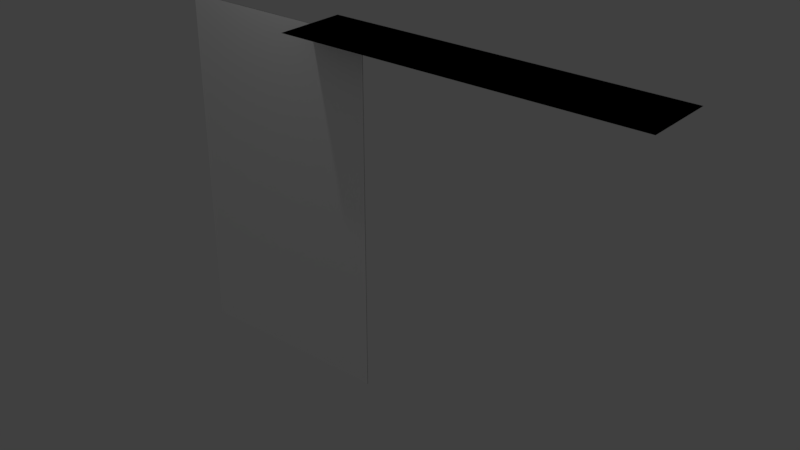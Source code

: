 # Source: Banner.blend  (saved by Blender 2.79.0; exported with 4.5.12 LTS)
import bpy
from mathutils import Matrix  # noqa: F401  (used for matrix-valued properties, if any)

bpy.ops.wm.read_factory_settings(use_empty=True)
scene = bpy.context.scene
scene.name = 'Scene'

# ---- collections
col_collection_1 = bpy.data.collections.new('Collection 1'); scene.collection.children.link(col_collection_1)
col_collection_2 = bpy.data.collections.new('Collection 2'); scene.collection.children.link(col_collection_2)
col_collection_3 = bpy.data.collections.new('Collection 3'); scene.collection.children.link(col_collection_3)
col_collection_4 = bpy.data.collections.new('Collection 4'); scene.collection.children.link(col_collection_4)
col_collection_5 = bpy.data.collections.new('Collection 5'); scene.collection.children.link(col_collection_5)
col_collection_6 = bpy.data.collections.new('Collection 6'); scene.collection.children.link(col_collection_6)
col_collection_7 = bpy.data.collections.new('Collection 7'); scene.collection.children.link(col_collection_7)
col_collection_8 = bpy.data.collections.new('Collection 8'); scene.collection.children.link(col_collection_8)
col_collection_9 = bpy.data.collections.new('Collection 9'); scene.collection.children.link(col_collection_9)
col_collection_10 = bpy.data.collections.new('Collection 10'); scene.collection.children.link(col_collection_10)
col_collection_11 = bpy.data.collections.new('Collection 11'); scene.collection.children.link(col_collection_11)
col_collection_12 = bpy.data.collections.new('Collection 12'); scene.collection.children.link(col_collection_12)
col_collection_13 = bpy.data.collections.new('Collection 13'); scene.collection.children.link(col_collection_13)
col_collection_14 = bpy.data.collections.new('Collection 14'); scene.collection.children.link(col_collection_14)
col_collection_15 = bpy.data.collections.new('Collection 15'); scene.collection.children.link(col_collection_15)
col_collection_16 = bpy.data.collections.new('Collection 16'); scene.collection.children.link(col_collection_16)
col_collection_17 = bpy.data.collections.new('Collection 17'); scene.collection.children.link(col_collection_17)
col_collection_18 = bpy.data.collections.new('Collection 18'); scene.collection.children.link(col_collection_18)
col_collection_19 = bpy.data.collections.new('Collection 19'); scene.collection.children.link(col_collection_19)
col_collection_20 = bpy.data.collections.new('Collection 20'); scene.collection.children.link(col_collection_20)

# ---- materials (node trees are filled in below, after node groups)
mat_lambert4sg = bpy.data.materials.new('lambert4SG')
mat_lambert4sg.alpha_threshold = 0.0
mat_lambert4sg.use_transparent_shadow = False
mat_lambert4sg.diffuse_color = (0.0, 0.0, 0.0, 1.0)
mat_lambert4sg.roughness = 0.5
mat_lambert3sg_001 = bpy.data.materials.new('lambert3SG.001')
mat_lambert3sg_001.alpha_threshold = 0.0
mat_lambert3sg_001.use_transparent_shadow = False
mat_lambert3sg_001.diffuse_color = (1.0, 1.0, 1.0, 1.0)
mat_lambert3sg_001.roughness = 0.5

# ---- material node trees

# ---- world
world_world = bpy.data.worlds.new('World'); scene.world = world_world
world_world.color = (0.05088, 0.05088, 0.05088)
world_world.use_sun_shadow = False
world_world.sun_shadow_jitter_overblur = 0.0
world_world.cycles.sampling_method = 'MANUAL'

# ---- lights
light_lamp = bpy.data.lights.new('Lamp', 'POINT')
light_lamp.transmission_factor = 0.0
light_lamp.cutoff_distance = 30.0
light_lamp.energy = 100.0
light_lamp.shadow_buffer_clip_start = 1.001
light_lamp.shadow_soft_size = 0.1
light_lamp.shadow_maximum_resolution = 0.006
light_lamp.use_absolute_resolution = True

# ---- meshes
me_pplane1 = bpy.data.meshes.new('pPlane1')
me_pplane1.from_pydata([(0.0, 0.0, 0.9982), (1.0, 0.0, 0.9982), (1.0, 0.0, 0.4991), (0.0, 0.0, 0.4991), (2.0, 0.0, 0.9982), (2.0, 0.0, 0.4991), (3.0, 0.0, 0.9982), (3.0, 0.0, 0.4991), (4.0, 0.0, 0.9982), (4.0, 0.0, 0.4991), (5.0, 0.0, 0.9982), (5.0, 0.0, 0.4991), (6.0, 0.0, 0.9982), (6.0, 0.0, 0.4991), (7.0, 0.0, 0.9982), (7.0, 0.0, 0.4991), (8.0, 0.0, 0.9982), (8.0, 0.0, 0.4991), (9.0, 0.0, 0.9982), (9.0, 0.0, 0.4991), (10.0, 0.0, 0.9982), (10.0, 0.0, 0.4991), (1.0, 0.0, 0.0), (0.0, 0.0, 0.0), (2.0, 0.0, 0.0), (3.0, 0.0, 0.0), (4.0, 0.0, 0.0), (5.0, 0.0, 0.0), (6.0, 0.0, 0.0), (7.0, 0.0, 0.0), (8.0, 0.0, 0.0), (9.0, 0.0, 0.0), (10.0, 0.0, 0.0), (1.0, 0.0, -0.4991), (0.0, 0.0, -0.4991), (2.0, 0.0, -0.4991), (3.0, 0.0, -0.4991), (4.0, 0.0, -0.4991), (5.0, 0.0, -0.4991), (6.0, 0.0, -0.4991), (7.0, 0.0, -0.4991), (8.0, 0.0, -0.4991), (9.0, 0.0, -0.4991), (10.0, 0.0, -0.4991), (1.0, 0.0, -0.9982), (0.0, 0.0, -0.9982), (2.0, 0.0, -0.9982), (3.0, 0.0, -0.9982), (4.0, 0.0, -0.9982), (5.0, 0.0, -0.9982), (6.0, 0.0, -0.9982), (7.0, 0.0, -0.9982), (8.0, 0.0, -0.9982), (9.0, 0.0, -0.9982), (10.0, 0.0, -0.9982)], [], [(0, 1, 2, 3), (1, 4, 5, 2), (4, 6, 7, 5), (6, 8, 9, 7), (8, 10, 11, 9), (10, 12, 13, 11), (12, 14, 15, 13), (14, 16, 17, 15), (16, 18, 19, 17), (18, 20, 21, 19), (3, 2, 22, 23), (2, 5, 24, 22), (5, 7, 25, 24), (7, 9, 26, 25), (9, 11, 27, 26), (11, 13, 28, 27), (13, 15, 29, 28), (15, 17, 30, 29), (17, 19, 31, 30), (19, 21, 32, 31), (23, 22, 33, 34), (22, 24, 35, 33), (24, 25, 36, 35), (25, 26, 37, 36), (26, 27, 38, 37), (27, 28, 39, 38), (28, 29, 40, 39), (29, 30, 41, 40), (30, 31, 42, 41), (31, 32, 43, 42), (34, 33, 44, 45), (33, 35, 46, 44), (35, 36, 47, 46), (36, 37, 48, 47), (37, 38, 49, 48), (38, 39, 50, 49), (39, 40, 51, 50), (40, 41, 52, 51), (41, 42, 53, 52), (42, 43, 54, 53)])
me_pplane1.polygons.foreach_set('use_smooth', [True] * 40)
_k = set([(0, 1), (0, 3), (1, 4), (3, 23), (4, 6), (6, 8), (8, 10), (10, 12), (12, 14), (14, 16), (16, 18), (18, 20), (20, 21), (21, 32), (23, 34), (32, 43), (34, 45), (43, 54), (44, 45), (44, 46), (46, 47), (47, 48), (48, 49), (49, 50), (50, 51), (51, 52), (52, 53), (53, 54)])
me_pplane1.attributes.new('sharp_edge', 'BOOLEAN', 'EDGE').data.foreach_set('value', [ (min(e.vertices), max(e.vertices)) in _k for e in me_pplane1.edges])
_uv = me_pplane1.uv_layers.new(name='UVMap')
_uv.uv.foreach_set('vector', [0.503, 0.1306, 0.5507, 0.1306, 0.5507, 0.3153, 0.503, 0.3153, 0.5507, 0.1306, 0.5984, 0.1306, 0.5984, 0.3153, 0.5507, 0.3153, 0.5984, 0.1306, 0.6461, 0.1306, 0.6461, 0.3153, 0.5984, 0.3153, 0.6461, 0.1306, 0.6938, 0.1306, 0.6938, 0.3153, 0.6461, 0.3153, 0.6938, 0.1306, 0.7415, 0.1306, 0.7415, 0.3153, 0.6938, 0.3153, 0.7415, 0.1306, 0.7892, 0.1306, 0.7892, 0.3153, 0.7415, 0.3153, 0.7892, 0.1306, 0.837, 0.1306, 0.837, 0.3153, 0.7892, 0.3153, 0.837, 0.1306, 0.8847, 0.1306, 0.8847, 0.3153, 0.837, 0.3153, 0.8847, 0.1306, 0.9324, 0.1306, 0.9324, 0.3153, 0.8847, 0.3153, 0.9324, 0.1306, 0.9801, 0.1306, 0.9801, 0.3153, 0.9324, 0.3153, 0.503, 0.3153, 0.5507, 0.3153, 0.5507, 0.5, 0.503, 0.5, 0.5507, 0.3153, 0.5984, 0.3153, 0.5984, 0.5, 0.5507, 0.5, 0.5984, 0.3153, 0.6461, 0.3153, 0.6461, 0.5, 0.5984, 0.5, 0.6461, 0.3153, 0.6938, 0.3153, 0.6938, 0.5, 0.6461, 0.5, 0.6938, 0.3153, 0.7415, 0.3153, 0.7415, 0.5, 0.6938, 0.5, 0.7415, 0.3153, 0.7892, 0.3153, 0.7892, 0.5, 0.7415, 0.5, 0.7892, 0.3153, 0.837, 0.3153, 0.837, 0.5, 0.7892, 0.5, 0.837, 0.3153, 0.8847, 0.3153, 0.8847, 0.5, 0.837, 0.5, 0.8847, 0.3153, 0.9324, 0.3153, 0.9324, 0.5, 0.8847, 0.5, 0.9324, 0.3153, 0.9801, 0.3153, 0.9801, 0.5, 0.9324, 0.5, 0.503, 0.5, 0.5507, 0.5, 0.5507, 0.6847, 0.503, 0.6847, 0.5507, 0.5, 0.5984, 0.5, 0.5984, 0.6847, 0.5507, 0.6847, 0.5984, 0.5, 0.6461, 0.5, 0.6461, 0.6847, 0.5984, 0.6847, 0.6461, 0.5, 0.6938, 0.5, 0.6938, 0.6847, 0.6461, 0.6847, 0.6938, 0.5, 0.7415, 0.5, 0.7415, 0.6847, 0.6938, 0.6847, 0.7415, 0.5, 0.7892, 0.5, 0.7892, 0.6847, 0.7415, 0.6847, 0.7892, 0.5, 0.837, 0.5, 0.837, 0.6847, 0.7892, 0.6847, 0.837, 0.5, 0.8847, 0.5, 0.8847, 0.6847, 0.837, 0.6847, 0.8847, 0.5, 0.9324, 0.5, 0.9324, 0.6847, 0.8847, 0.6847, 0.9324, 0.5, 0.9801, 0.5, 0.9801, 0.6847, 0.9324, 0.6847, 0.503, 0.6847, 0.5507, 0.6847, 0.5507, 0.8694, 0.503, 0.8694, 0.5507, 0.6847, 0.5984, 0.6847, 0.5984, 0.8694, 0.5507, 0.8694, 0.5984, 0.6847, 0.6461, 0.6847, 0.6461, 0.8694, 0.5984, 0.8694, 0.6461, 0.6847, 0.6938, 0.6847, 0.6938, 0.8694, 0.6461, 0.8694, 0.6938, 0.6847, 0.7415, 0.6847, 0.7415, 0.8694, 0.6938, 0.8694, 0.7415, 0.6847, 0.7892, 0.6847, 0.7892, 0.8694, 0.7415, 0.8694, 0.7892, 0.6847, 0.837, 0.6847, 0.837, 0.8694, 0.7892, 0.8694, 0.837, 0.6847, 0.8847, 0.6847, 0.8847, 0.8694, 0.837, 0.8694, 0.8847, 0.6847, 0.9324, 0.6847, 0.9324, 0.8694, 0.8847, 0.8694, 0.9324, 0.6847, 0.9801, 0.6847, 0.9801, 0.8694, 0.9324, 0.8694])
me_pplane1.materials.append(mat_lambert4sg)
me_pplane1.use_remesh_preserve_volume = False
me_pplane1.use_remesh_preserve_attributes = False
me_pplane1.use_mirror_vertex_groups = False
me_pplane1.update()
me_pplane1.normals_split_custom_set([tuple(v) for v in zip(*[iter([0.0, 1.0, 0.0, 0.0, 1.0, 0.0, 0.0, 1.0, 0.0, 0.0, 1.0, 0.0, 0.0, 1.0, 0.0, 0.0, 1.0, 0.0, 0.0, 1.0, 0.0, 0.0, 1.0, 0.0, 0.0, 1.0, 0.0, 0.0, 1.0, 0.0, 0.0, 1.0, 0.0, 0.0, 1.0, 0.0, 0.0, 1.0, 0.0, 0.0, 1.0, 0.0, 0.0, 1.0, 0.0, 0.0, 1.0, 0.0, 0.0, 1.0, 0.0, 0.0, 1.0, 0.0, 0.0, 1.0, 0.0, 0.0, 1.0, 0.0, 0.0, 1.0, 0.0, 0.0, 1.0, 0.0, 0.0, 1.0, 0.0, 0.0, 1.0, 0.0, 0.0, 1.0, 0.0, 0.0, 1.0, 0.0, 0.0, 1.0, 0.0, 0.0, 1.0, 0.0, 0.0, 1.0, 0.0, 0.0, 1.0, 0.0, 0.0, 1.0, 0.0, 0.0, 1.0, 0.0, 0.0, 1.0, 0.0, 0.0, 1.0, 0.0, 0.0, 1.0, 0.0, 0.0, 1.0, 0.0, 0.0, 1.0, 0.0, 0.0, 1.0, 0.0, 0.0, 1.0, 0.0, 0.0, 1.0, 0.0, 0.0, 1.0, 0.0, 0.0, 1.0, 0.0, 0.0, 1.0, 0.0, 0.0, 1.0, 0.0, 0.0, 1.0, 0.0, 0.0, 1.0, 0.0, 0.0, 1.0, 0.0, 0.0, 1.0, 0.0, 0.0, 1.0, 0.0, 0.0, 1.0, 0.0, 0.0, 1.0, 0.0, 0.0, 1.0, 0.0, 0.0, 1.0, 0.0, 0.0, 1.0, 0.0, 0.0, 1.0, 0.0, 0.0, 1.0, 0.0, 0.0, 1.0, 0.0, 0.0, 1.0, 0.0, 0.0, 1.0, 0.0, 0.0, 1.0, 0.0, 0.0, 1.0, 0.0, 0.0, 1.0, 0.0, 0.0, 1.0, 0.0, 0.0, 1.0, 0.0, 0.0, 1.0, 0.0, 0.0, 1.0, 0.0, 0.0, 1.0, 0.0, 0.0, 1.0, 0.0, 0.0, 1.0, 0.0, 0.0, 1.0, 0.0, 0.0, 1.0, 0.0, 0.0, 1.0, 0.0, 0.0, 1.0, 0.0, 0.0, 1.0, 0.0, 0.0, 1.0, 0.0, 0.0, 1.0, 0.0, 0.0, 1.0, 0.0, 0.0, 1.0, 0.0, 0.0, 1.0, 0.0, 0.0, 1.0, 0.0, 0.0, 1.0, 0.0, 0.0, 1.0, 0.0, 0.0, 1.0, 0.0, 0.0, 1.0, 0.0, 0.0, 1.0, 0.0, 0.0, 1.0, 0.0, 0.0, 1.0, 0.0, 0.0, 1.0, 0.0, 0.0, 1.0, 0.0, 0.0, 1.0, 0.0, 0.0, 1.0, 0.0, 0.0, 1.0, 0.0, 0.0, 1.0, 0.0, 0.0, 1.0, 0.0, 0.0, 1.0, 0.0, 0.0, 1.0, 0.0, 0.0, 1.0, 0.0, 0.0, 1.0, 0.0, 0.0, 1.0, 0.0, 0.0, 1.0, 0.0, 0.0, 1.0, 0.0, 0.0, 1.0, 0.0, 0.0, 1.0, 0.0, 0.0, 1.0, 0.0, 0.0, 1.0, 0.0, 0.0, 1.0, 0.0, 0.0, 1.0, 0.0, 0.0, 1.0, 0.0, 0.0, 1.0, 0.0, 0.0, 1.0, 0.0, 0.0, 1.0, 0.0, 0.0, 1.0, 0.0, 0.0, 1.0, 0.0, 0.0, 1.0, 0.0, 0.0, 1.0, 0.0, 0.0, 1.0, 0.0, 0.0, 1.0, 0.0, 0.0, 1.0, 0.0, 0.0, 1.0, 0.0, 0.0, 1.0, 0.0, 0.0, 1.0, 0.0, 0.0, 1.0, 0.0, 0.0, 1.0, 0.0, 0.0, 1.0, 0.0, 0.0, 1.0, 0.0, 0.0, 1.0, 0.0, 0.0, 1.0, 0.0, 0.0, 1.0, 0.0, 0.0, 1.0, 0.0, 0.0, 1.0, 0.0, 0.0, 1.0, 0.0, 0.0, 1.0, 0.0, 0.0, 1.0, 0.0, 0.0, 1.0, 0.0, 0.0, 1.0, 0.0, 0.0, 1.0, 0.0, 0.0, 1.0, 0.0, 0.0, 1.0, 0.0, 0.0, 1.0, 0.0, 0.0, 1.0, 0.0, 0.0, 1.0, 0.0, 0.0, 1.0, 0.0, 0.0, 1.0, 0.0, 0.0, 1.0, 0.0, 0.0, 1.0, 0.0, 0.0, 1.0, 0.0, 0.0, 1.0, 0.0, 0.0, 1.0, 0.0, 0.0, 1.0, 0.0, 0.0, 1.0, 0.0, 0.0, 1.0, 0.0, 0.0, 1.0, 0.0, 0.0, 1.0, 0.0, 0.0, 1.0, 0.0, 0.0, 1.0, 0.0, 0.0, 1.0, 0.0, 0.0, 1.0, 0.0, 0.0, 1.0, 0.0, 0.0, 1.0, 0.0, 0.0, 1.0, 0.0])] * 3)])
me_bannerback_001 = bpy.data.meshes.new('BannerBack.001')
me_bannerback_001.from_pydata([(-3.0, 0.0, -0.01), (-3.0, -1.0, -0.01), (-2.0, -1.0, -0.01), (-2.0, 1e-06, -0.01), (-3.0, -2.0, -0.009999), (-2.0, -2.0, -0.009999), (-3.0, -3.0, -0.009999), (-2.0, -3.0, -0.009999), (-3.0, -4.0, -0.01), (-2.0, -4.0, -0.01), (-3.0, -5.0, -0.009999), (-2.0, -5.0, -0.01), (-3.0, -6.0, -0.009999), (-2.0, -6.0, -0.01), (-3.0, -7.0, -0.01), (-2.0, -7.0, -0.009999), (-3.0, -8.0, -0.009999), (-2.0, -8.0, -0.01), (-3.0, -9.0, -0.01), (-2.0, -9.0, -0.01), (-3.0, -10.0, -0.01), (-2.0, -10.0, -0.01), (-1.0, -1.0, -0.01), (-1.0, -1e-06, -0.01), (-1.0, -2.0, -0.009999), (-1.0, -3.0, -0.009999), (-1.0, -4.0, -0.01), (-1.0, -5.0, -0.01), (-1.0, -6.0, -0.01), (-1.0, -7.0, -0.009999), (-1.0, -8.0, -0.009999), (-1.0, -9.0, -0.01), (-1.0, -10.0, -0.01), (0.0, -1.0, -0.01), (0.0, 0.0, -0.01), (0.0, -2.0, -0.009999), (0.0, -3.0, -0.009999), (0.0, -4.0, -0.01), (0.0, -5.0, -0.01), (0.0, -6.0, -0.01), (0.0, -7.0, -0.009999), (0.0, -8.0, -0.009999), (0.0, -9.0, -0.01), (0.0, -10.0, -0.01), (1.0, -1.0, -0.01), (1.0, 0.0, -0.01), (1.0, -2.0, -0.009999), (1.0, -3.0, -0.009999), (1.0, -4.0, -0.01), (1.0, -5.0, -0.01), (1.0, -6.0, -0.01), (1.0, -7.0, -0.009999), (1.0, -8.0, -0.009999), (1.0, -9.0, -0.01), (1.0, -10.0, -0.01), (2.0, -1.0, -0.01), (2.0, 1e-06, -0.01), (2.0, -2.0, -0.009999), (2.0, -3.0, -0.009999), (2.0, -4.0, -0.01), (2.0, -5.0, -0.01), (2.0, -6.0, -0.01), (2.0, -7.0, -0.009999), (2.0, -8.0, -0.01), (2.0, -9.0, -0.01), (2.0, -10.0, -0.01), (3.0, -1.0, -0.01), (3.0, -1e-06, -0.01), (3.0, -2.0, -0.009999), (3.0, -3.0, -0.009999), (3.0, -4.0, -0.01), (3.0, -5.0, -0.01), (3.0, -6.0, -0.01), (3.0, -7.0, -0.009999), (3.0, -8.0, -0.01), (3.0, -9.0, -0.01), (3.0, -10.0, -0.01)], [], [(0, 3, 2, 1), (1, 2, 5, 4), (4, 5, 7, 6), (6, 7, 9, 8), (8, 9, 11, 10), (10, 11, 13, 12), (12, 13, 15, 14), (14, 15, 17, 16), (16, 17, 19, 18), (18, 19, 21, 20), (3, 23, 22, 2), (2, 22, 24, 5), (5, 24, 25, 7), (7, 25, 26, 9), (9, 26, 27, 11), (11, 27, 28, 13), (13, 28, 29, 15), (15, 29, 30, 17), (17, 30, 31, 19), (19, 31, 32, 21), (23, 34, 33, 22), (22, 33, 35, 24), (24, 35, 36, 25), (25, 36, 37, 26), (26, 37, 38, 27), (27, 38, 39, 28), (28, 39, 40, 29), (29, 40, 41, 30), (30, 41, 42, 31), (31, 42, 43, 32), (34, 45, 44, 33), (33, 44, 46, 35), (35, 46, 47, 36), (36, 47, 48, 37), (37, 48, 49, 38), (38, 49, 50, 39), (39, 50, 51, 40), (40, 51, 52, 41), (41, 52, 53, 42), (42, 53, 54, 43), (45, 56, 55, 44), (44, 55, 57, 46), (46, 57, 58, 47), (47, 58, 59, 48), (48, 59, 60, 49), (49, 60, 61, 50), (50, 61, 62, 51), (51, 62, 63, 52), (52, 63, 64, 53), (53, 64, 65, 54), (56, 67, 66, 55), (55, 66, 68, 57), (57, 68, 69, 58), (58, 69, 70, 59), (59, 70, 71, 60), (60, 71, 72, 61), (61, 72, 73, 62), (62, 73, 74, 63), (63, 74, 75, 64), (64, 75, 76, 65)])
me_bannerback_001.polygons.foreach_set('use_smooth', [True] * 60)
_k = set([(0, 1), (0, 3), (1, 4), (3, 23), (4, 6), (6, 8), (8, 10), (10, 12), (12, 14), (14, 16), (16, 18), (18, 20), (20, 21), (21, 32), (23, 34), (32, 43), (34, 45), (43, 54), (45, 56), (54, 65), (56, 67), (65, 76), (66, 67), (66, 68), (68, 69), (69, 70), (70, 71), (71, 72), (72, 73), (73, 74), (74, 75), (75, 76)])
me_bannerback_001.attributes.new('sharp_edge', 'BOOLEAN', 'EDGE').data.foreach_set('value', [ (min(e.vertices), max(e.vertices)) in _k for e in me_bannerback_001.edges])
_uv = me_bannerback_001.uv_layers.new(name='UVMap')
_uv.uv.foreach_set('vector', [0.2, 1.0, 0.3, 1.0, 0.3, 0.9, 0.2, 0.9, 0.2, 0.9, 0.3, 0.9, 0.3, 0.8, 0.2, 0.8, 0.2, 0.8, 0.3, 0.8, 0.3, 0.7, 0.2, 0.7, 0.2, 0.7, 0.3, 0.7, 0.3, 0.6, 0.2, 0.6, 0.2, 0.6, 0.3, 0.6, 0.3, 0.5, 0.2, 0.5, 0.2, 0.5, 0.3, 0.5, 0.3, 0.4, 0.2, 0.4, 0.2, 0.4, 0.3, 0.4, 0.3, 0.3, 0.2, 0.3, 0.2, 0.3, 0.3, 0.3, 0.3, 0.2, 0.2, 0.2, 0.2, 0.2, 0.3, 0.2, 0.3, 0.1, 0.2, 0.1, 0.2, 0.1, 0.3, 0.1, 0.3, 0.0, 0.2, 0.0, 0.3, 1.0, 0.4, 1.0, 0.4, 0.9, 0.3, 0.9, 0.3, 0.9, 0.4, 0.9, 0.4, 0.8, 0.3, 0.8, 0.3, 0.8, 0.4, 0.8, 0.4, 0.7, 0.3, 0.7, 0.3, 0.7, 0.4, 0.7, 0.4, 0.6, 0.3, 0.6, 0.3, 0.6, 0.4, 0.6, 0.4, 0.5, 0.3, 0.5, 0.3, 0.5, 0.4, 0.5, 0.4, 0.4, 0.3, 0.4, 0.3, 0.4, 0.4, 0.4, 0.4, 0.3, 0.3, 0.3, 0.3, 0.3, 0.4, 0.3, 0.4, 0.2, 0.3, 0.2, 0.3, 0.2, 0.4, 0.2, 0.4, 0.1, 0.3, 0.1, 0.3, 0.1, 0.4, 0.1, 0.4, 0.0, 0.3, 0.0, 0.4, 1.0, 0.5, 1.0, 0.5, 0.9, 0.4, 0.9, 0.4, 0.9, 0.5, 0.9, 0.5, 0.8, 0.4, 0.8, 0.4, 0.8, 0.5, 0.8, 0.5, 0.7, 0.4, 0.7, 0.4, 0.7, 0.5, 0.7, 0.5, 0.6, 0.4, 0.6, 0.4, 0.6, 0.5, 0.6, 0.5, 0.5, 0.4, 0.5, 0.4, 0.5, 0.5, 0.5, 0.5, 0.4, 0.4, 0.4, 0.4, 0.4, 0.5, 0.4, 0.5, 0.3, 0.4, 0.3, 0.4, 0.3, 0.5, 0.3, 0.5, 0.2, 0.4, 0.2, 0.4, 0.2, 0.5, 0.2, 0.5, 0.1, 0.4, 0.1, 0.4, 0.1, 0.5, 0.1, 0.5, 0.0, 0.4, 0.0, 0.5, 1.0, 0.6, 1.0, 0.6, 0.9, 0.5, 0.9, 0.5, 0.9, 0.6, 0.9, 0.6, 0.8, 0.5, 0.8, 0.5, 0.8, 0.6, 0.8, 0.6, 0.7, 0.5, 0.7, 0.5, 0.7, 0.6, 0.7, 0.6, 0.6, 0.5, 0.6, 0.5, 0.6, 0.6, 0.6, 0.6, 0.5, 0.5, 0.5, 0.5, 0.5, 0.6, 0.5, 0.6, 0.4, 0.5, 0.4, 0.5, 0.4, 0.6, 0.4, 0.6, 0.3, 0.5, 0.3, 0.5, 0.3, 0.6, 0.3, 0.6, 0.2, 0.5, 0.2, 0.5, 0.2, 0.6, 0.2, 0.6, 0.1, 0.5, 0.1, 0.5, 0.1, 0.6, 0.1, 0.6, 0.0, 0.5, 0.0, 0.6, 1.0, 0.7, 1.0, 0.7, 0.9, 0.6, 0.9, 0.6, 0.9, 0.7, 0.9, 0.7, 0.8, 0.6, 0.8, 0.6, 0.8, 0.7, 0.8, 0.7, 0.7, 0.6, 0.7, 0.6, 0.7, 0.7, 0.7, 0.7, 0.6, 0.6, 0.6, 0.6, 0.6, 0.7, 0.6, 0.7, 0.5, 0.6, 0.5, 0.6, 0.5, 0.7, 0.5, 0.7, 0.4, 0.6, 0.4, 0.6, 0.4, 0.7, 0.4, 0.7, 0.3, 0.6, 0.3, 0.6, 0.3, 0.7, 0.3, 0.7, 0.2, 0.6, 0.2, 0.6, 0.2, 0.7, 0.2, 0.7, 0.1, 0.6, 0.1, 0.6, 0.1, 0.7, 0.1, 0.7, 0.0, 0.6, 0.0, 0.7, 1.0, 0.8, 1.0, 0.8, 0.9, 0.7, 0.9, 0.7, 0.9, 0.8, 0.9, 0.8, 0.8, 0.7, 0.8, 0.7, 0.8, 0.8, 0.8, 0.8, 0.7, 0.7, 0.7, 0.7, 0.7, 0.8, 0.7, 0.8, 0.6, 0.7, 0.6, 0.7, 0.6, 0.8, 0.6, 0.8, 0.5, 0.7, 0.5, 0.7, 0.5, 0.8, 0.5, 0.8, 0.4, 0.7, 0.4, 0.7, 0.4, 0.8, 0.4, 0.8, 0.3, 0.7, 0.3, 0.7, 0.3, 0.8, 0.3, 0.8, 0.2, 0.7, 0.2, 0.7, 0.2, 0.8, 0.2, 0.8, 0.1, 0.7, 0.1, 0.7, 0.1, 0.8, 0.1, 0.8, 0.0, 0.7, 0.0])
me_bannerback_001.materials.append(mat_lambert3sg_001)
me_bannerback_001.use_remesh_preserve_volume = False
me_bannerback_001.use_remesh_preserve_attributes = False
me_bannerback_001.use_mirror_vertex_groups = False
me_bannerback_001.update()
me_bannerback_001.normals_split_custom_set([tuple(v) for v in zip(*[iter([1.331e-09, 4.777e-05, 1.0, 4.777e-05, -9.554e-11, 1.0, -4.777e-05, 5.001e-07, 1.0, -4.626e-08, -4.727e-05, 1.0, -4.626e-08, -4.727e-05, 1.0, -4.777e-05, 5.001e-07, 1.0, -4.825e-05, 5.001e-07, 1.0, -9.624e-11, -4.775e-05, 1.0, -9.624e-11, -4.775e-05, 1.0, -4.825e-05, 5.001e-07, 1.0, 0.0003266, -7.837e-05, 1.0, -7.787e-05, 0.0003261, 1.0, -7.787e-05, 0.0003261, 1.0, 0.0003266, -7.837e-05, 1.0, 4.545e-05, -1.548e-05, 1.0, 3.386e-05, 3.336e-05, 1.0, 3.386e-05, 3.336e-05, 1.0, 4.545e-05, -1.548e-05, 1.0, -1.473e-05, -4.52e-05, 1.0, 4.652e-05, -1.501e-05, 1.0, 4.652e-05, -1.501e-05, 1.0, -1.473e-05, -4.52e-05, 1.0, -3.336e-05, -3.336e-05, 1.0, 4.875e-05, -2.314e-09, 1.0, 4.875e-05, -2.314e-09, 1.0, -3.336e-05, -3.336e-05, 1.0, -3.438e-05, 3.444e-05, 1.0, -4.729e-05, -2.269e-09, 1.0, -4.729e-05, -2.269e-09, 1.0, -3.438e-05, 3.444e-05, 1.0, 4.673e-05, -9.948e-06, 1.0, 3.454e-05, 3.403e-05, 1.0, 3.454e-05, 3.403e-05, 1.0, 4.673e-05, -9.948e-06, 1.0, 2.207e-05, -4.341e-05, 1.0, 3.389e-05, 3.333e-05, 1.0, 3.389e-05, 3.333e-05, 1.0, 2.207e-05, -4.341e-05, 1.0, -3.329e-05, -3.327e-05, 1.0, 4.777e-05, -9.32e-11, 1.0, 4.777e-05, -9.554e-11, 1.0, -1.576e-08, -0.0003355, 1.0, -4.777e-05, 5.001e-07, 1.0, -4.777e-05, 5.001e-07, 1.0, -4.777e-05, 5.001e-07, 1.0, -4.777e-05, 5.001e-07, 1.0, -4.825e-05, 5.001e-07, 1.0, -4.825e-05, 5.001e-07, 1.0, -4.825e-05, 5.001e-07, 1.0, -4.825e-05, 5.001e-07, 1.0, 4.825e-05, -5.047e-07, 1.0, 0.0003266, -7.837e-05, 1.0, 0.0003266, -7.837e-05, 1.0, 4.825e-05, -5.047e-07, 1.0, 4.777e-05, -5.047e-07, 1.0, 4.545e-05, -1.548e-05, 1.0, 4.545e-05, -1.548e-05, 1.0, 4.777e-05, -5.047e-07, 1.0, 2.291e-09, 4.777e-05, 1.0, -1.473e-05, -4.52e-05, 1.0, -1.473e-05, -4.52e-05, 1.0, 2.291e-09, 4.777e-05, 1.0, -4.777e-05, 5.001e-07, 1.0, -3.336e-05, -3.336e-05, 1.0, -3.336e-05, -3.336e-05, 1.0, -4.777e-05, 5.001e-07, 1.0, -4.59e-05, 1.563e-05, 1.0, -3.438e-05, 3.444e-05, 1.0, -3.438e-05, 3.444e-05, 1.0, -4.59e-05, 1.563e-05, 1.0, 3.42e-05, 3.312e-05, 1.0, 4.673e-05, -9.948e-06, 1.0, 4.673e-05, -9.948e-06, 1.0, 3.42e-05, 3.312e-05, 1.0, 4.432e-05, -1.51e-05, 1.0, 2.207e-05, -4.341e-05, 1.0, 2.207e-05, -4.341e-05, 1.0, 4.432e-05, -1.51e-05, 1.0, -3.385e-05, 3.538e-05, 1.0, -3.329e-05, -3.327e-05, 1.0, -1.576e-08, -0.0003355, 1.0, -2.291e-09, -4.777e-05, 1.0, -4.777e-05, 5.001e-07, 1.0, -4.777e-05, 5.001e-07, 1.0, -4.777e-05, 5.001e-07, 1.0, -4.777e-05, 5.001e-07, 1.0, -4.825e-05, 5.002e-07, 1.0, -4.825e-05, 5.001e-07, 1.0, -4.825e-05, 5.001e-07, 1.0, -4.825e-05, 5.002e-07, 1.0, 4.825e-05, -5.047e-07, 1.0, 4.825e-05, -5.047e-07, 1.0, 4.825e-05, -5.047e-07, 1.0, 4.825e-05, -5.047e-07, 1.0, 4.777e-05, -5.047e-07, 1.0, 4.777e-05, -5.047e-07, 1.0, 4.777e-05, -5.047e-07, 1.0, 4.777e-05, -5.047e-07, 1.0, 2.291e-09, 4.777e-05, 1.0, 2.291e-09, 4.777e-05, 1.0, 2.291e-09, 4.777e-05, 1.0, 2.291e-09, 4.777e-05, 1.0, -4.777e-05, 5.001e-07, 1.0, -4.777e-05, 5.001e-07, 1.0, -4.777e-05, 5.001e-07, 1.0, -4.777e-05, 5.001e-07, 1.0, -4.825e-05, 5.001e-07, 1.0, -4.59e-05, 1.563e-05, 1.0, -4.59e-05, 1.563e-05, 1.0, -4.825e-05, 5.001e-07, 1.0, 3.403e-05, 3.296e-05, 1.0, 3.42e-05, 3.312e-05, 1.0, 3.42e-05, 3.312e-05, 1.0, 3.403e-05, 3.296e-05, 1.0, 4.227e-05, 2.075e-05, 1.0, 4.432e-05, -1.51e-05, 1.0, 4.432e-05, -1.51e-05, 1.0, 4.227e-05, 2.075e-05, 1.0, 1.486e-05, -4.407e-05, 1.0, -3.385e-05, 3.538e-05, 1.0, -2.291e-09, -4.777e-05, 1.0, 4.777e-05, 4.777e-11, 1.0, -4.777e-05, 5.001e-07, 1.0, -4.777e-05, 5.001e-07, 1.0, -4.777e-05, 5.001e-07, 1.0, -4.777e-05, 5.001e-07, 1.0, -4.825e-05, 5.001e-07, 1.0, -4.825e-05, 5.002e-07, 1.0, -4.825e-05, 5.002e-07, 1.0, -4.825e-05, 5.001e-07, 1.0, 4.825e-05, -5.047e-07, 1.0, 4.825e-05, -5.047e-07, 1.0, 4.825e-05, -5.047e-07, 1.0, 4.825e-05, -5.047e-07, 1.0, 4.777e-05, -5.047e-07, 1.0, 4.777e-05, -5.047e-07, 1.0, 4.777e-05, -5.047e-07, 1.0, 4.777e-05, -5.047e-07, 1.0, 2.291e-09, 4.777e-05, 1.0, 2.291e-09, 4.777e-05, 1.0, 2.291e-09, 4.777e-05, 1.0, 2.291e-09, 4.777e-05, 1.0, -4.777e-05, 5.001e-07, 1.0, -4.777e-05, 5.001e-07, 1.0, -4.777e-05, 5.001e-07, 1.0, -4.777e-05, 5.001e-07, 1.0, -4.565e-05, -1.488e-05, 1.0, -4.825e-05, 5.001e-07, 1.0, -4.825e-05, 5.001e-07, 1.0, -4.565e-05, -1.488e-05, 1.0, -3.413e-05, -3.519e-05, 1.0, 3.403e-05, 3.296e-05, 1.0, 3.403e-05, 3.296e-05, 1.0, -3.413e-05, -3.519e-05, 1.0, 4.474e-05, 1.458e-05, 1.0, 4.227e-05, 2.075e-05, 1.0, 4.227e-05, 2.075e-05, 1.0, 4.474e-05, 1.458e-05, 1.0, 0.0002247, -0.0002482, 1.0, 1.486e-05, -4.407e-05, 1.0, 4.777e-05, 4.777e-11, 1.0, 4.777e-05, -9.554e-11, 1.0, -4.777e-05, 5.001e-07, 1.0, -4.777e-05, 5.001e-07, 1.0, -4.777e-05, 5.001e-07, 1.0, -4.777e-05, 5.001e-07, 1.0, -4.825e-05, 5.001e-07, 1.0, -4.825e-05, 5.001e-07, 1.0, -4.825e-05, 5.001e-07, 1.0, -4.825e-05, 5.001e-07, 1.0, 4.825e-05, -5.047e-07, 1.0, 4.825e-05, -5.047e-07, 1.0, 4.825e-05, -5.047e-07, 1.0, 4.825e-05, -5.047e-07, 1.0, 4.777e-05, -4.864e-07, 1.0, 4.777e-05, -5.047e-07, 1.0, 4.777e-05, -5.047e-07, 1.0, 4.777e-05, -4.864e-07, 1.0, 2.291e-09, 4.777e-05, 1.0, 2.291e-09, 4.777e-05, 1.0, 2.291e-09, 4.777e-05, 1.0, 2.291e-09, 4.777e-05, 1.0, -4.777e-05, 5.001e-07, 1.0, -4.777e-05, 5.001e-07, 1.0, -4.777e-05, 5.001e-07, 1.0, -4.777e-05, 5.001e-07, 1.0, -3.416e-05, -3.416e-05, 1.0, -4.565e-05, -1.488e-05, 1.0, -4.565e-05, -1.488e-05, 1.0, -3.416e-05, -3.416e-05, 1.0, -4.497e-05, -1.567e-05, 1.0, -3.413e-05, -3.519e-05, 1.0, -3.413e-05, -3.519e-05, 1.0, -4.497e-05, -1.567e-05, 1.0, 3.399e-05, 3.399e-05, 1.0, 4.474e-05, 1.458e-05, 1.0, 4.474e-05, 1.458e-05, 1.0, 3.399e-05, 3.399e-05, 1.0, 1.486e-05, -4.507e-05, 1.0, 0.0002247, -0.0002482, 1.0, 4.777e-05, -9.554e-11, 1.0, -4.777e-05, 9.89e-11, 1.0, -4.767e-13, -4.727e-05, 1.0, -4.777e-05, 5.001e-07, 1.0, -4.777e-05, 5.001e-07, 1.0, -4.767e-13, -4.727e-05, 1.0, 3.544e-10, -4.775e-05, 1.0, -4.825e-05, 5.001e-07, 1.0, -4.825e-05, 5.001e-07, 1.0, 3.544e-10, -4.775e-05, 1.0, -1.526e-10, 4.775e-05, 1.0, 4.825e-05, -5.047e-07, 1.0, 4.825e-05, -5.047e-07, 1.0, -1.526e-10, 4.775e-05, 1.0, -4.61e-08, 4.727e-05, 1.0, 4.777e-05, -4.864e-07, 1.0, 4.777e-05, -4.864e-07, 1.0, -4.61e-08, 4.727e-05, 1.0, -4.777e-05, 2.291e-09, 1.0, 2.291e-09, 4.777e-05, 1.0, 2.291e-09, 4.777e-05, 1.0, -4.777e-05, 2.291e-09, 1.0, 4.556e-11, -4.727e-05, 1.0, -4.777e-05, 5.001e-07, 1.0, -4.777e-05, 5.001e-07, 1.0, 4.556e-11, -4.727e-05, 1.0, -0.000336, 1.612e-08, 1.0, -3.416e-05, -3.416e-05, 1.0, -3.416e-05, -3.416e-05, 1.0, -0.000336, 1.612e-08, 1.0, -7.785e-05, -0.0003269, 1.0, -4.497e-05, -1.567e-05, 1.0, -4.497e-05, -1.567e-05, 1.0, -7.785e-05, -0.0003269, 1.0, -4.777e-05, 2.337e-09, 1.0, 3.399e-05, 3.399e-05, 1.0, 3.399e-05, 3.399e-05, 1.0, -4.777e-05, 2.337e-09, 1.0, 2.712e-10, 4.777e-05, 1.0, 1.486e-05, -4.507e-05, 1.0])] * 3)])
me_bannerfront_001 = bpy.data.meshes.new('BannerFront.001')
me_bannerfront_001.from_pydata([(-3.0, 0.0, 0.0), (-3.0, -1.0, 0.0), (-2.0, -1.0, 0.0), (-2.0, 1e-06, 0.0), (-3.0, -2.0, -1e-06), (-2.0, -2.0, -1e-06), (-3.0, -3.0, -1e-06), (-2.0, -3.0, -1e-06), (-3.0, -4.0, 0.0), (-2.0, -4.0, 0.0), (-3.0, -5.0, -1e-06), (-2.0, -5.0, 0.0), (-3.0, -6.0, -1e-06), (-2.0, -6.0, 0.0), (-3.0, -7.0, 0.0), (-2.0, -7.0, -1e-06), (-3.0, -8.0, -1e-06), (-2.0, -8.0, 0.0), (-3.0, -9.0, 0.0), (-2.0, -9.0, 0.0), (-3.0, -10.0, 0.0), (-2.0, -10.0, 0.0), (-1.0, -1.0, 0.0), (-1.0, -1e-06, 0.0), (-1.0, -2.0, -1e-06), (-1.0, -3.0, -1e-06), (-1.0, -4.0, 0.0), (-1.0, -5.0, 0.0), (-1.0, -6.0, 0.0), (-1.0, -7.0, -1e-06), (-1.0, -8.0, -1e-06), (-1.0, -9.0, 2e-06), (-1.0, -10.0, 0.0), (0.0, -1.0, 0.0), (0.0, 0.0, 0.0), (0.0, -2.0, -1e-06), (0.0, -3.0, -1e-06), (0.0, -4.0, 0.0), (0.0, -5.0, 0.0), (0.0, -6.0, 0.0), (0.0, -7.0, -1e-06), (0.0, -8.0, -1e-06), (0.0, -9.0, 1e-06), (0.0, -10.0, 0.0), (1.0, -1.0, 0.0), (1.0, 0.0, 0.0), (1.0, -2.0, -1e-06), (1.0, -3.0, -1e-06), (1.0, -4.0, 0.0), (1.0, -5.0, 0.0), (1.0, -6.0, 0.0), (1.0, -7.0, -1e-06), (1.0, -8.0, -1e-06), (1.0, -9.0, 1e-06), (1.0, -10.0, 0.0), (2.0, -1.0, 0.0), (2.0, 1e-06, 0.0), (2.0, -2.0, -1e-06), (2.0, -3.0, -1e-06), (2.0, -4.0, 0.0), (2.0, -5.0, 0.0), (2.0, -6.0, 0.0), (2.0, -7.0, -1e-06), (2.0, -8.0, 0.0), (2.0, -9.0, 0.0), (2.0, -10.0, 0.0), (3.0, -1.0, 0.0), (3.0, -1e-06, 0.0), (3.0, -2.0, -1e-06), (3.0, -3.0, -1e-06), (3.0, -4.0, 0.0), (3.0, -5.0, 0.0), (3.0, -6.0, 0.0), (3.0, -7.0, -1e-06), (3.0, -8.0, 0.0), (3.0, -9.0, 0.0), (3.0, -10.0, 0.0)], [], [(0, 1, 2, 3), (1, 4, 5, 2), (4, 6, 7, 5), (6, 8, 9, 7), (8, 10, 11, 9), (10, 12, 13, 11), (12, 14, 15, 13), (14, 16, 17, 15), (16, 18, 19, 17), (18, 20, 21, 19), (3, 2, 22, 23), (2, 5, 24, 22), (5, 7, 25, 24), (7, 9, 26, 25), (9, 11, 27, 26), (11, 13, 28, 27), (13, 15, 29, 28), (15, 17, 30, 29), (17, 19, 31, 30), (19, 21, 32, 31), (23, 22, 33, 34), (22, 24, 35, 33), (24, 25, 36, 35), (25, 26, 37, 36), (26, 27, 38, 37), (27, 28, 39, 38), (28, 29, 40, 39), (29, 30, 41, 40), (30, 31, 42, 41), (31, 32, 43, 42), (34, 33, 44, 45), (33, 35, 46, 44), (35, 36, 47, 46), (36, 37, 48, 47), (37, 38, 49, 48), (38, 39, 50, 49), (39, 40, 51, 50), (40, 41, 52, 51), (41, 42, 53, 52), (42, 43, 54, 53), (45, 44, 55, 56), (44, 46, 57, 55), (46, 47, 58, 57), (47, 48, 59, 58), (48, 49, 60, 59), (49, 50, 61, 60), (50, 51, 62, 61), (51, 52, 63, 62), (52, 53, 64, 63), (53, 54, 65, 64), (56, 55, 66, 67), (55, 57, 68, 66), (57, 58, 69, 68), (58, 59, 70, 69), (59, 60, 71, 70), (60, 61, 72, 71), (61, 62, 73, 72), (62, 63, 74, 73), (63, 64, 75, 74), (64, 65, 76, 75)])
me_bannerfront_001.polygons.foreach_set('use_smooth', [True] * 60)
_k = set([(0, 1), (0, 3), (1, 4), (3, 23), (4, 6), (6, 8), (8, 10), (10, 12), (12, 14), (14, 16), (16, 18), (18, 20), (20, 21), (21, 32), (23, 34), (32, 43), (34, 45), (43, 54), (45, 56), (54, 65), (56, 67), (65, 76), (66, 67), (66, 68), (68, 69), (69, 70), (70, 71), (71, 72), (72, 73), (73, 74), (74, 75), (75, 76)])
me_bannerfront_001.attributes.new('sharp_edge', 'BOOLEAN', 'EDGE').data.foreach_set('value', [ (min(e.vertices), max(e.vertices)) in _k for e in me_bannerfront_001.edges])
_uv = me_bannerfront_001.uv_layers.new(name='UVMap')
_uv.uv.foreach_set('vector', [0.2, 1.0, 0.2, 0.9, 0.3, 0.9, 0.3, 1.0, 0.2, 0.9, 0.2, 0.8, 0.3, 0.8, 0.3, 0.9, 0.2, 0.8, 0.2, 0.7, 0.3, 0.7, 0.3, 0.8, 0.2, 0.7, 0.2, 0.6, 0.3, 0.6, 0.3, 0.7, 0.2, 0.6, 0.2, 0.5, 0.3, 0.5, 0.3, 0.6, 0.2, 0.5, 0.2, 0.4, 0.3, 0.4, 0.3, 0.5, 0.2, 0.4, 0.2, 0.3, 0.3, 0.3, 0.3, 0.4, 0.2, 0.3, 0.2, 0.2, 0.3, 0.2, 0.3, 0.3, 0.2, 0.2, 0.2, 0.1, 0.3, 0.1, 0.3, 0.2, 0.2, 0.1, 0.2, 0.0, 0.3, 0.0, 0.3, 0.1, 0.3, 1.0, 0.3, 0.9, 0.4, 0.9, 0.4, 1.0, 0.3, 0.9, 0.3, 0.8, 0.4, 0.8, 0.4, 0.9, 0.3, 0.8, 0.3, 0.7, 0.4, 0.7, 0.4, 0.8, 0.3, 0.7, 0.3, 0.6, 0.4, 0.6, 0.4, 0.7, 0.3, 0.6, 0.3, 0.5, 0.4, 0.5, 0.4, 0.6, 0.3, 0.5, 0.3, 0.4, 0.4, 0.4, 0.4, 0.5, 0.3, 0.4, 0.3, 0.3, 0.4, 0.3, 0.4, 0.4, 0.3, 0.3, 0.3, 0.2, 0.4, 0.2, 0.4, 0.3, 0.3, 0.2, 0.3, 0.1, 0.4, 0.1, 0.4, 0.2, 0.3, 0.1, 0.3, 0.0, 0.4, 0.0, 0.4, 0.1, 0.4, 1.0, 0.4, 0.9, 0.5, 0.9, 0.5, 1.0, 0.4, 0.9, 0.4, 0.8, 0.5, 0.8, 0.5, 0.9, 0.4, 0.8, 0.4, 0.7, 0.5, 0.7, 0.5, 0.8, 0.4, 0.7, 0.4, 0.6, 0.5, 0.6, 0.5, 0.7, 0.4, 0.6, 0.4, 0.5, 0.5, 0.5, 0.5, 0.6, 0.4, 0.5, 0.4, 0.4, 0.5, 0.4, 0.5, 0.5, 0.4, 0.4, 0.4, 0.3, 0.5, 0.3, 0.5, 0.4, 0.4, 0.3, 0.4, 0.2, 0.5, 0.2, 0.5, 0.3, 0.4, 0.2, 0.4, 0.1, 0.5, 0.1, 0.5, 0.2, 0.4, 0.1, 0.4, 0.0, 0.5, 0.0, 0.5, 0.1, 0.5, 1.0, 0.5, 0.9, 0.6, 0.9, 0.6, 1.0, 0.5, 0.9, 0.5, 0.8, 0.6, 0.8, 0.6, 0.9, 0.5, 0.8, 0.5, 0.7, 0.6, 0.7, 0.6, 0.8, 0.5, 0.7, 0.5, 0.6, 0.6, 0.6, 0.6, 0.7, 0.5, 0.6, 0.5, 0.5, 0.6, 0.5, 0.6, 0.6, 0.5, 0.5, 0.5, 0.4, 0.6, 0.4, 0.6, 0.5, 0.5, 0.4, 0.5, 0.3, 0.6, 0.3, 0.6, 0.4, 0.5, 0.3, 0.5, 0.2, 0.6, 0.2, 0.6, 0.3, 0.5, 0.2, 0.5, 0.1, 0.6, 0.1, 0.6, 0.2, 0.5, 0.1, 0.5, 0.0, 0.6, 0.0, 0.6, 0.1, 0.6, 1.0, 0.6, 0.9, 0.7, 0.9, 0.7, 1.0, 0.6, 0.9, 0.6, 0.8, 0.7, 0.8, 0.7, 0.9, 0.6, 0.8, 0.6, 0.7, 0.7, 0.7, 0.7, 0.8, 0.6, 0.7, 0.6, 0.6, 0.7, 0.6, 0.7, 0.7, 0.6, 0.6, 0.6, 0.5, 0.7, 0.5, 0.7, 0.6, 0.6, 0.5, 0.6, 0.4, 0.7, 0.4, 0.7, 0.5, 0.6, 0.4, 0.6, 0.3, 0.7, 0.3, 0.7, 0.4, 0.6, 0.3, 0.6, 0.2, 0.7, 0.2, 0.7, 0.3, 0.6, 0.2, 0.6, 0.1, 0.7, 0.1, 0.7, 0.2, 0.6, 0.1, 0.6, 0.0, 0.7, 0.0, 0.7, 0.1, 0.7, 1.0, 0.7, 0.9, 0.8, 0.9, 0.8, 1.0, 0.7, 0.9, 0.7, 0.8, 0.8, 0.8, 0.8, 0.9, 0.7, 0.8, 0.7, 0.7, 0.8, 0.7, 0.8, 0.8, 0.7, 0.7, 0.7, 0.6, 0.8, 0.6, 0.8, 0.7, 0.7, 0.6, 0.7, 0.5, 0.8, 0.5, 0.8, 0.6, 0.7, 0.5, 0.7, 0.4, 0.8, 0.4, 0.8, 0.5, 0.7, 0.4, 0.7, 0.3, 0.8, 0.3, 0.8, 0.4, 0.7, 0.3, 0.7, 0.2, 0.8, 0.2, 0.8, 0.3, 0.7, 0.2, 0.7, 0.1, 0.8, 0.1, 0.8, 0.2, 0.7, 0.1, 0.7, 0.0, 0.8, 0.0, 0.8, 0.1])
me_bannerfront_001.materials.append(mat_lambert3sg_001)
me_bannerfront_001.use_remesh_preserve_volume = False
me_bannerfront_001.use_remesh_preserve_attributes = False
me_bannerfront_001.use_mirror_vertex_groups = False
me_bannerfront_001.update()
me_bannerfront_001.normals_split_custom_set([tuple(v) for v in zip(*[iter([0.0, 0.0, 1.0, 0.0, -5e-07, 1.0, 1.279e-13, -5e-07, 1.0, 0.0, 0.0, 1.0, 0.0, -5e-07, 1.0, 0.0, -5e-07, 1.0, 1.279e-13, -5e-07, 1.0, 1.279e-13, -5e-07, 1.0, 0.0, -5e-07, 1.0, 0.0, 5e-07, 1.0, 0.0, 5e-07, 1.0, 1.279e-13, -5e-07, 1.0, 0.0, 5e-07, 1.0, -2.5e-07, 2.5e-07, 1.0, -1.25e-07, 3.75e-07, 1.0, 0.0, 5e-07, 1.0, -2.5e-07, 2.5e-07, 1.0, -7.5e-07, -2.5e-07, 1.0, -3.75e-07, -1.25e-07, 1.0, -1.25e-07, 3.75e-07, 1.0, -7.5e-07, -2.5e-07, 1.0, -5e-07, 1.137e-13, 1.0, -2.5e-07, -2.5e-07, 1.0, -3.75e-07, -1.25e-07, 1.0, -5e-07, 1.137e-13, 1.0, -2.842e-14, 7.161e-19, 1.0, 1.25e-07, -1.25e-07, 1.0, -2.5e-07, -2.5e-07, 1.0, -2.842e-14, 7.161e-19, 1.0, -2.5e-07, 2.5e-07, 1.0, -1.25e-07, 6.25e-07, 1.0, 1.25e-07, -1.25e-07, 1.0, -2.5e-07, 2.5e-07, 1.0, -2.5e-07, 2.5e-07, 1.0, -5e-07, 2.5e-07, 1.0, -1.25e-07, 6.25e-07, 1.0, -2.5e-07, 2.5e-07, 1.0, 0.0, 0.0, 1.0, -5e-07, -5e-07, 1.0, -5e-07, 2.5e-07, 1.0, 0.0, 0.0, 1.0, 1.279e-13, -5e-07, 1.0, 1.984e-19, -5e-07, 1.0, 0.0, 0.0, 1.0, 1.279e-13, -5e-07, 1.0, 1.279e-13, -5e-07, 1.0, 1.984e-19, -5e-07, 1.0, 1.984e-19, -5e-07, 1.0, 1.279e-13, -5e-07, 1.0, 0.0, 5e-07, 1.0, 0.0, 5e-07, 1.0, 1.984e-19, -5e-07, 1.0, 0.0, 5e-07, 1.0, -1.25e-07, 3.75e-07, 1.0, 0.0, 5e-07, 1.0, 0.0, 5e-07, 1.0, -1.25e-07, 3.75e-07, 1.0, -3.75e-07, -1.25e-07, 1.0, 0.0, 0.0, 1.0, 0.0, 5e-07, 1.0, -3.75e-07, -1.25e-07, 1.0, -2.5e-07, -2.5e-07, 1.0, 0.0, -5e-07, 1.0, 0.0, 0.0, 1.0, -2.5e-07, -2.5e-07, 1.0, 1.25e-07, -1.25e-07, 1.0, 1.25e-07, -3.75e-07, 1.0, 0.0, -5e-07, 1.0, 1.25e-07, -1.25e-07, 1.0, -1.25e-07, 6.25e-07, 1.0, 1.25e-07, 1.125e-06, 1.0, 1.25e-07, -3.75e-07, 1.0, -1.25e-07, 6.25e-07, 1.0, -5e-07, 2.5e-07, 1.0, -1.25e-07, 3.75e-07, 1.0, 1.25e-07, 1.125e-06, 1.0, -5e-07, 2.5e-07, 1.0, -5e-07, -5e-07, 1.0, -2.5e-07, -1.25e-06, 1.0, -1.25e-07, 3.75e-07, 1.0, 0.0, 0.0, 1.0, 1.984e-19, -5e-07, 1.0, -1.279e-13, -5e-07, 1.0, 0.0, 0.0, 1.0, 1.984e-19, -5e-07, 1.0, 1.984e-19, -5e-07, 1.0, -1.279e-13, -5e-07, 1.0, -1.279e-13, -5e-07, 1.0, 1.984e-19, -5e-07, 1.0, 0.0, 5e-07, 1.0, 0.0, 5e-07, 1.0, -1.279e-13, -5e-07, 1.0, 0.0, 5e-07, 1.0, 0.0, 5e-07, 1.0, 0.0, 5e-07, 1.0, 0.0, 5e-07, 1.0, 0.0, 5e-07, 1.0, 0.0, 0.0, 1.0, 0.0, 0.0, 1.0, 0.0, 5e-07, 1.0, 0.0, 0.0, 1.0, 0.0, -5e-07, 1.0, 0.0, -5e-07, 1.0, 0.0, 0.0, 1.0, 0.0, -5e-07, 1.0, 1.25e-07, -3.75e-07, 1.0, 0.0, -5e-07, 1.0, 0.0, -5e-07, 1.0, 1.25e-07, -3.75e-07, 1.0, 1.25e-07, 1.125e-06, 1.0, 1.25e-07, 1.125e-06, 1.0, 0.0, -5e-07, 1.0, 1.25e-07, 1.125e-06, 1.0, -1.25e-07, 3.75e-07, 1.0, 2.5e-07, 5e-07, 1.0, 1.25e-07, 1.125e-06, 1.0, -1.25e-07, 3.75e-07, 1.0, -2.5e-07, -1.25e-06, 1.0, 2.5e-07, -1.25e-06, 1.0, 2.5e-07, 5e-07, 1.0, 0.0, 0.0, 1.0, -1.279e-13, -5e-07, 1.0, 0.0, -5e-07, 1.0, 0.0, 0.0, 1.0, -1.279e-13, -5e-07, 1.0, -1.279e-13, -5e-07, 1.0, 0.0, -5e-07, 1.0, 0.0, -5e-07, 1.0, -1.279e-13, -5e-07, 1.0, 0.0, 5e-07, 1.0, 0.0, 5e-07, 1.0, 0.0, -5e-07, 1.0, 0.0, 5e-07, 1.0, 0.0, 5e-07, 1.0, 0.0, 5e-07, 1.0, 0.0, 5e-07, 1.0, 0.0, 5e-07, 1.0, 0.0, 0.0, 1.0, 0.0, 0.0, 1.0, 0.0, 5e-07, 1.0, 0.0, 0.0, 1.0, 0.0, -5e-07, 1.0, 0.0, -5e-07, 1.0, 0.0, 0.0, 1.0, 0.0, -5e-07, 1.0, 0.0, -5e-07, 1.0, -1.25e-07, -3.75e-07, 1.0, 0.0, -5e-07, 1.0, 0.0, -5e-07, 1.0, 1.25e-07, 1.125e-06, 1.0, -1.25e-07, 8.75e-07, 1.0, -1.25e-07, -3.75e-07, 1.0, 1.25e-07, 1.125e-06, 1.0, 2.5e-07, 5e-07, 1.0, 1.25e-07, 3.75e-07, 1.0, -1.25e-07, 8.75e-07, 1.0, 2.5e-07, 5e-07, 1.0, 2.5e-07, -1.25e-06, 1.0, 2.5e-07, -7.5e-07, 1.0, 1.25e-07, 3.75e-07, 1.0, 0.0, 0.0, 1.0, 0.0, -5e-07, 1.0, 0.0, -5e-07, 1.0, 0.0, 0.0, 1.0, 0.0, -5e-07, 1.0, 0.0, -5e-07, 1.0, 0.0, -5e-07, 1.0, 0.0, -5e-07, 1.0, 0.0, -5e-07, 1.0, 0.0, 5e-07, 1.0, 1.279e-13, 5e-07, 1.0, 0.0, -5e-07, 1.0, 0.0, 5e-07, 1.0, 0.0, 5e-07, 1.0, 1.279e-13, 5e-07, 1.0, 1.279e-13, 5e-07, 1.0, 0.0, 5e-07, 1.0, 0.0, 0.0, 1.0, 0.0, 0.0, 1.0, 1.279e-13, 5e-07, 1.0, 0.0, 0.0, 1.0, 0.0, -5e-07, 1.0, 0.0, -5e-07, 1.0, 0.0, 0.0, 1.0, 0.0, -5e-07, 1.0, -1.25e-07, -3.75e-07, 1.0, -1.25e-07, -1.25e-07, 1.0, 0.0, -5e-07, 1.0, -1.25e-07, -3.75e-07, 1.0, -1.25e-07, 8.75e-07, 1.0, -1.25e-07, 6.25e-07, 1.0, -1.25e-07, -1.25e-07, 1.0, -1.25e-07, 8.75e-07, 1.0, 1.25e-07, 3.75e-07, 1.0, 1.25e-07, 1.25e-07, 1.0, -1.25e-07, 6.25e-07, 1.0, 1.25e-07, 3.75e-07, 1.0, 2.5e-07, -7.5e-07, 1.0, 2.5e-07, -2.5e-07, 1.0, 1.25e-07, 1.25e-07, 1.0, 0.0, 0.0, 1.0, 0.0, -5e-07, 1.0, 0.0, -5e-07, 1.0, 0.0, 0.0, 1.0, 0.0, -5e-07, 1.0, 0.0, -5e-07, 1.0, 0.0, -5e-07, 1.0, 0.0, -5e-07, 1.0, 0.0, -5e-07, 1.0, 1.279e-13, 5e-07, 1.0, 2.558e-13, 5e-07, 1.0, 0.0, -5e-07, 1.0, 1.279e-13, 5e-07, 1.0, 1.279e-13, 5e-07, 1.0, 2.558e-13, 5e-07, 1.0, 2.558e-13, 5e-07, 1.0, 1.279e-13, 5e-07, 1.0, 0.0, 0.0, 1.0, 0.0, 0.0, 1.0, 2.558e-13, 5e-07, 1.0, 0.0, 0.0, 1.0, 0.0, -5e-07, 1.0, 0.0, -5e-07, 1.0, 0.0, 0.0, 1.0, 0.0, -5e-07, 1.0, -1.25e-07, -1.25e-07, 1.0, 0.0, 2.533e-13, 1.0, 0.0, -5e-07, 1.0, -1.25e-07, -1.25e-07, 1.0, -1.25e-07, 6.25e-07, 1.0, 0.0, 5e-07, 1.0, 0.0, 2.533e-13, 1.0, -1.25e-07, 6.25e-07, 1.0, 1.25e-07, 1.25e-07, 1.0, 0.0, 0.0, 1.0, 0.0, 5e-07, 1.0, 1.25e-07, 1.25e-07, 1.0, 2.5e-07, -2.5e-07, 1.0, 0.0, 0.0, 1.0, 0.0, 0.0, 1.0])] * 3)])
arm_root = bpy.data.armatures.new('Root')  # bones are not reproduced

# ---- objects
ob_pplane1 = bpy.data.objects.new('pPlane1', me_pplane1)
ob_armature = bpy.data.objects.new('Armature', arm_root)
ob_bannerback_001 = bpy.data.objects.new('BannerBack.001', me_bannerback_001)
ob_bannerfront_001 = bpy.data.objects.new('BannerFront.001', me_bannerfront_001)
ob_lamp = bpy.data.objects.new('Lamp', light_lamp)

# ---- transforms, parenting, visibility, modifiers, constraints
ob_pplane1.location = (1.289, 0.0, 0.0)
ob_pplane1.rotation_euler = (1.571, -0.0, 0.0)
ob_pplane1.lineart.crease_threshold = 0.0
ob_armature.location = (0.0, 0.0, 5.0)
ob_armature.rotation_euler = (0.0, 1.571, 0.0)
ob_armature.lineart.crease_threshold = 0.0
ob_bannerback_001.parent = ob_armature
ob_bannerback_001.matrix_parent_inverse = Matrix(((-4.371e-08, 0.0, -1.0, 5.0), (0.0, 1.0, 0.0, 0.0), (1.0, 0.0, -4.371e-08, 2.186e-07), (0.0, 0.0, 0.0, 1.0)))
ob_bannerback_001.location = (0.0, 0.0, 0.0)
ob_bannerback_001.rotation_euler = (1.571, -0.0, 0.0)
ob_bannerback_001.lineart.crease_threshold = 0.0
_vg = ob_bannerback_001.vertex_groups.new(name='Root')
_vg = ob_bannerback_001.vertex_groups.new(name='A')
for _i, _w in zip([67], [0.5]): _vg.add([_i], _w, 'REPLACE')
_vg = ob_bannerback_001.vertex_groups.new(name='A.001')
for _i, _w in zip([66, 67, 68], [0.9999, 0.5, 0.5]): _vg.add([_i], _w, 'REPLACE')
_vg = ob_bannerback_001.vertex_groups.new(name='A.002')
for _i, _w in zip([68, 69, 70], [0.5, 0.9999, 0.5]): _vg.add([_i], _w, 'REPLACE')
_vg = ob_bannerback_001.vertex_groups.new(name='A.003')
for _i, _w in zip([70, 71, 72], [0.5, 0.9999, 0.5]): _vg.add([_i], _w, 'REPLACE')
_vg = ob_bannerback_001.vertex_groups.new(name='A.004')
for _i, _w in zip([72, 73, 74], [0.5, 0.9999, 0.5]): _vg.add([_i], _w, 'REPLACE')
_vg = ob_bannerback_001.vertex_groups.new(name='A.005')
for _i, _w in zip([74, 75, 76], [0.5, 0.9999, 0.9999]): _vg.add([_i], _w, 'REPLACE')
_vg = ob_bannerback_001.vertex_groups.new(name='B')
for _i, _w in zip([56], [0.5]): _vg.add([_i], _w, 'REPLACE')
_vg = ob_bannerback_001.vertex_groups.new(name='B.001')
for _i, _w in zip([55, 56, 57], [0.9999, 0.5, 0.5]): _vg.add([_i], _w, 'REPLACE')
_vg = ob_bannerback_001.vertex_groups.new(name='B.002')
for _i, _w in zip([57, 58, 59], [0.5, 0.9999, 0.5]): _vg.add([_i], _w, 'REPLACE')
_vg = ob_bannerback_001.vertex_groups.new(name='B.003')
for _i, _w in zip([59, 60, 61], [0.5, 0.9999, 0.5]): _vg.add([_i], _w, 'REPLACE')
_vg = ob_bannerback_001.vertex_groups.new(name='B.004')
for _i, _w in zip([61, 62, 63], [0.5, 0.9999, 0.5]): _vg.add([_i], _w, 'REPLACE')
_vg = ob_bannerback_001.vertex_groups.new(name='B.005')
for _i, _w in zip([63, 64, 65], [0.5, 0.9999, 0.9999]): _vg.add([_i], _w, 'REPLACE')
_vg = ob_bannerback_001.vertex_groups.new(name='C')
for _i, _w in zip([45], [0.5]): _vg.add([_i], _w, 'REPLACE')
_vg = ob_bannerback_001.vertex_groups.new(name='C.001')
for _i, _w in zip([44, 45, 46], [0.9999, 0.5, 0.5]): _vg.add([_i], _w, 'REPLACE')
_vg = ob_bannerback_001.vertex_groups.new(name='C.002')
for _i, _w in zip([46, 47, 48], [0.5, 0.9999, 0.5]): _vg.add([_i], _w, 'REPLACE')
_vg = ob_bannerback_001.vertex_groups.new(name='C.003')
for _i, _w in zip([48, 49, 50], [0.5, 0.9999, 0.5]): _vg.add([_i], _w, 'REPLACE')
_vg = ob_bannerback_001.vertex_groups.new(name='C.004')
for _i, _w in zip([50, 51, 52], [0.5, 0.9999, 0.5]): _vg.add([_i], _w, 'REPLACE')
_vg = ob_bannerback_001.vertex_groups.new(name='C.005')
for _i, _w in zip([52, 53, 54], [0.5, 0.9999, 0.9999]): _vg.add([_i], _w, 'REPLACE')
_vg = ob_bannerback_001.vertex_groups.new(name='D')
for _i, _w in zip([34], [0.5]): _vg.add([_i], _w, 'REPLACE')
_vg = ob_bannerback_001.vertex_groups.new(name='D.001')
for _i, _w in zip([33, 34, 35], [0.9999, 0.5, 0.5]): _vg.add([_i], _w, 'REPLACE')
_vg = ob_bannerback_001.vertex_groups.new(name='D.002')
for _i, _w in zip([35, 36, 37], [0.5, 0.9999, 0.5]): _vg.add([_i], _w, 'REPLACE')
_vg = ob_bannerback_001.vertex_groups.new(name='D.003')
for _i, _w in zip([37, 38, 39], [0.5, 0.9999, 0.5]): _vg.add([_i], _w, 'REPLACE')
_vg = ob_bannerback_001.vertex_groups.new(name='D.004')
for _i, _w in zip([39, 40, 41], [0.5, 0.9999, 0.5]): _vg.add([_i], _w, 'REPLACE')
_vg = ob_bannerback_001.vertex_groups.new(name='D.005')
for _i, _w in zip([41, 42, 43], [0.5, 0.9999, 0.9999]): _vg.add([_i], _w, 'REPLACE')
_vg = ob_bannerback_001.vertex_groups.new(name='E')
for _i, _w in zip([23], [0.5]): _vg.add([_i], _w, 'REPLACE')
_vg = ob_bannerback_001.vertex_groups.new(name='E.001')
for _i, _w in zip([22, 23, 24], [0.9999, 0.5, 0.5]): _vg.add([_i], _w, 'REPLACE')
_vg = ob_bannerback_001.vertex_groups.new(name='E.002')
for _i, _w in zip([24, 25, 26], [0.5, 0.9999, 0.5]): _vg.add([_i], _w, 'REPLACE')
_vg = ob_bannerback_001.vertex_groups.new(name='E.003')
for _i, _w in zip([26, 27, 28], [0.5, 0.9999, 0.5]): _vg.add([_i], _w, 'REPLACE')
_vg = ob_bannerback_001.vertex_groups.new(name='E.004')
for _i, _w in zip([28, 29, 30], [0.5, 0.9999, 0.5]): _vg.add([_i], _w, 'REPLACE')
_vg = ob_bannerback_001.vertex_groups.new(name='E.005')
for _i, _w in zip([30, 31, 32], [0.5, 0.9999, 0.9999]): _vg.add([_i], _w, 'REPLACE')
_vg = ob_bannerback_001.vertex_groups.new(name='F')
for _i, _w in zip([3], [0.5]): _vg.add([_i], _w, 'REPLACE')
_vg = ob_bannerback_001.vertex_groups.new(name='F.001')
for _i, _w in zip([2, 3, 5], [0.9999, 0.5, 0.5]): _vg.add([_i], _w, 'REPLACE')
_vg = ob_bannerback_001.vertex_groups.new(name='F.002')
for _i, _w in zip([5, 7, 9], [0.5, 0.9999, 0.5]): _vg.add([_i], _w, 'REPLACE')
_vg = ob_bannerback_001.vertex_groups.new(name='F.003')
for _i, _w in zip([9, 11, 13], [0.5, 0.9999, 0.5]): _vg.add([_i], _w, 'REPLACE')
_vg = ob_bannerback_001.vertex_groups.new(name='F.004')
for _i, _w in zip([13, 15, 17], [0.5, 0.9999, 0.5]): _vg.add([_i], _w, 'REPLACE')
_vg = ob_bannerback_001.vertex_groups.new(name='F.005')
for _i, _w in zip([17, 19, 21], [0.5, 0.9999, 0.9999]): _vg.add([_i], _w, 'REPLACE')
_vg = ob_bannerback_001.vertex_groups.new(name='Bone.010')
for _i, _w in zip([0], [0.5]): _vg.add([_i], _w, 'REPLACE')
_vg = ob_bannerback_001.vertex_groups.new(name='Bone.011')
for _i, _w in zip([0, 1, 4], [0.5, 0.9999, 0.5]): _vg.add([_i], _w, 'REPLACE')
_vg = ob_bannerback_001.vertex_groups.new(name='Bone.012')
for _i, _w in zip([4, 6, 8], [0.5, 0.9999, 0.5]): _vg.add([_i], _w, 'REPLACE')
_vg = ob_bannerback_001.vertex_groups.new(name='Bone.013')
for _i, _w in zip([8, 10, 12], [0.5, 0.9999, 0.5]): _vg.add([_i], _w, 'REPLACE')
_vg = ob_bannerback_001.vertex_groups.new(name='Bone.014')
for _i, _w in zip([12, 14, 16], [0.5, 0.9999, 0.5]): _vg.add([_i], _w, 'REPLACE')
_vg = ob_bannerback_001.vertex_groups.new(name='Bone.015')
for _i, _w in zip([16, 18, 20], [0.5, 0.9999, 0.9999]): _vg.add([_i], _w, 'REPLACE')
_m = ob_bannerback_001.modifiers.new('Armature', 'ARMATURE')
_m.object = ob_armature
ob_bannerfront_001.parent = ob_armature
ob_bannerfront_001.matrix_parent_inverse = Matrix(((-4.371e-08, 0.0, -1.0, 5.0), (0.0, 1.0, 0.0, 0.0), (1.0, 0.0, -4.371e-08, 2.186e-07), (0.0, 0.0, 0.0, 1.0)))
ob_bannerfront_001.location = (0.0, 0.0, 0.0)
ob_bannerfront_001.rotation_euler = (1.571, -0.0, 0.0)
ob_bannerfront_001.lineart.crease_threshold = 0.0
_vg = ob_bannerfront_001.vertex_groups.new(name='Root')
_vg = ob_bannerfront_001.vertex_groups.new(name='A')
_vg = ob_bannerfront_001.vertex_groups.new(name='A.001')
_vg.add([66, 67], 1.0, 'REPLACE')
_vg = ob_bannerfront_001.vertex_groups.new(name='A.002')
_vg.add([68, 69, 70], 1.0, 'REPLACE')
_vg = ob_bannerfront_001.vertex_groups.new(name='A.003')
for _i, _w in zip([71, 72], [1.0, 0.5]): _vg.add([_i], _w, 'REPLACE')
_vg = ob_bannerfront_001.vertex_groups.new(name='A.004')
for _i, _w in zip([72, 73, 74], [0.5, 1.0, 0.5]): _vg.add([_i], _w, 'REPLACE')
_vg = ob_bannerfront_001.vertex_groups.new(name='A.005')
for _i, _w in zip([74, 75, 76], [0.5, 1.0, 1.0]): _vg.add([_i], _w, 'REPLACE')
_vg = ob_bannerfront_001.vertex_groups.new(name='B')
_vg.add([56], 1.0, 'REPLACE')
_vg = ob_bannerfront_001.vertex_groups.new(name='B.001')
for _i, _w in zip([55, 57], [1.0, 0.5]): _vg.add([_i], _w, 'REPLACE')
_vg = ob_bannerfront_001.vertex_groups.new(name='B.002')
for _i, _w in zip([57, 58, 59], [0.5, 1.0, 0.5]): _vg.add([_i], _w, 'REPLACE')
_vg = ob_bannerfront_001.vertex_groups.new(name='B.003')
for _i, _w in zip([59, 60, 61], [0.5, 1.0, 0.5]): _vg.add([_i], _w, 'REPLACE')
_vg = ob_bannerfront_001.vertex_groups.new(name='B.004')
for _i, _w in zip([61, 62, 63], [0.5, 1.0, 0.5]): _vg.add([_i], _w, 'REPLACE')
_vg = ob_bannerfront_001.vertex_groups.new(name='B.005')
for _i, _w in zip([63, 64, 65], [0.5, 1.0, 1.0]): _vg.add([_i], _w, 'REPLACE')
_vg = ob_bannerfront_001.vertex_groups.new(name='C')
for _i, _w in zip([45], [0.5]): _vg.add([_i], _w, 'REPLACE')
_vg = ob_bannerfront_001.vertex_groups.new(name='C.001')
for _i, _w in zip([44, 45, 46], [1.0, 0.5, 0.5]): _vg.add([_i], _w, 'REPLACE')
_vg = ob_bannerfront_001.vertex_groups.new(name='C.002')
for _i, _w in zip([46, 47, 48], [0.5, 1.0, 0.5]): _vg.add([_i], _w, 'REPLACE')
_vg = ob_bannerfront_001.vertex_groups.new(name='C.003')
for _i, _w in zip([48, 49, 50], [0.5, 1.0, 0.5]): _vg.add([_i], _w, 'REPLACE')
_vg = ob_bannerfront_001.vertex_groups.new(name='C.004')
for _i, _w in zip([50, 51, 52], [0.5, 1.0, 0.5]): _vg.add([_i], _w, 'REPLACE')
_vg = ob_bannerfront_001.vertex_groups.new(name='C.005')
for _i, _w in zip([52, 53, 54], [0.5, 1.0, 1.0]): _vg.add([_i], _w, 'REPLACE')
_vg = ob_bannerfront_001.vertex_groups.new(name='D')
for _i, _w in zip([34], [0.5]): _vg.add([_i], _w, 'REPLACE')
_vg = ob_bannerfront_001.vertex_groups.new(name='D.001')
for _i, _w in zip([33, 34, 35], [1.0, 0.5, 0.5]): _vg.add([_i], _w, 'REPLACE')
_vg = ob_bannerfront_001.vertex_groups.new(name='D.002')
for _i, _w in zip([35, 36, 37], [0.5, 1.0, 0.5]): _vg.add([_i], _w, 'REPLACE')
_vg = ob_bannerfront_001.vertex_groups.new(name='D.003')
for _i, _w in zip([37, 38, 39], [0.5, 1.0, 0.5]): _vg.add([_i], _w, 'REPLACE')
_vg = ob_bannerfront_001.vertex_groups.new(name='D.004')
for _i, _w in zip([39, 40, 41], [0.5, 1.0, 0.5]): _vg.add([_i], _w, 'REPLACE')
_vg = ob_bannerfront_001.vertex_groups.new(name='D.005')
for _i, _w in zip([41, 42, 43], [0.5, 1.0, 1.0]): _vg.add([_i], _w, 'REPLACE')
_vg = ob_bannerfront_001.vertex_groups.new(name='E')
_vg = ob_bannerfront_001.vertex_groups.new(name='E.001')
_vg.add([22, 23], 1.0, 'REPLACE')
_vg = ob_bannerfront_001.vertex_groups.new(name='E.002')
for _i, _w in zip([24, 25, 26], [1.0, 1.0, 0.5]): _vg.add([_i], _w, 'REPLACE')
_vg = ob_bannerfront_001.vertex_groups.new(name='E.003')
for _i, _w in zip([26, 27, 28], [0.5, 1.0, 0.5]): _vg.add([_i], _w, 'REPLACE')
_vg = ob_bannerfront_001.vertex_groups.new(name='E.004')
for _i, _w in zip([28, 29, 30], [0.5, 1.0, 0.5]): _vg.add([_i], _w, 'REPLACE')
_vg = ob_bannerfront_001.vertex_groups.new(name='E.005')
for _i, _w in zip([30, 31, 32], [0.5, 1.0, 1.0]): _vg.add([_i], _w, 'REPLACE')
_vg = ob_bannerfront_001.vertex_groups.new(name='F')
_vg.add([3], 1.0, 'REPLACE')
_vg = ob_bannerfront_001.vertex_groups.new(name='F.001')
for _i, _w in zip([2, 5], [1.0, 0.5]): _vg.add([_i], _w, 'REPLACE')
_vg = ob_bannerfront_001.vertex_groups.new(name='F.002')
for _i, _w in zip([5, 7, 9], [0.5, 1.0, 0.5]): _vg.add([_i], _w, 'REPLACE')
_vg = ob_bannerfront_001.vertex_groups.new(name='F.003')
for _i, _w in zip([9, 11, 13], [0.5, 1.0, 0.5]): _vg.add([_i], _w, 'REPLACE')
_vg = ob_bannerfront_001.vertex_groups.new(name='F.004')
for _i, _w in zip([13, 15, 17], [0.5, 1.0, 1.0]): _vg.add([_i], _w, 'REPLACE')
_vg = ob_bannerfront_001.vertex_groups.new(name='F.005')
_vg.add([19, 21], 1.0, 'REPLACE')
_vg = ob_bannerfront_001.vertex_groups.new(name='Bone.010')
_vg.add([0], 1.0, 'REPLACE')
_vg = ob_bannerfront_001.vertex_groups.new(name='Bone.011')
for _i, _w in zip([1, 4], [1.0, 0.5]): _vg.add([_i], _w, 'REPLACE')
_vg = ob_bannerfront_001.vertex_groups.new(name='Bone.012')
for _i, _w in zip([4, 6, 8], [0.5, 1.0, 0.5]): _vg.add([_i], _w, 'REPLACE')
_vg = ob_bannerfront_001.vertex_groups.new(name='Bone.013')
for _i, _w in zip([8, 10, 12], [0.5, 1.0, 0.5]): _vg.add([_i], _w, 'REPLACE')
_vg = ob_bannerfront_001.vertex_groups.new(name='Bone.014')
for _i, _w in zip([12, 14, 16], [0.5, 1.0, 1.0]): _vg.add([_i], _w, 'REPLACE')
_vg = ob_bannerfront_001.vertex_groups.new(name='Bone.015')
_vg.add([18, 20], 1.0, 'REPLACE')
_m = ob_bannerfront_001.modifiers.new('Armature', 'ARMATURE')
_m.object = ob_armature
ob_lamp.location = (0.3444, -1.971, 5.011)
ob_lamp.rotation_euler = (0.6503, 0.05522, 1.866)
ob_lamp.lock_rotations_4d = False
ob_lamp.empty_display_type = 'ARROWS'
ob_lamp.color = (0.0, 0.0, 0.0, 0.0)
ob_lamp.lineart.crease_threshold = 0.0

# ---- collection membership
col_collection_1.objects.link(ob_pplane1)
col_collection_1.objects.link(ob_armature)
col_collection_1.objects.link(ob_bannerback_001)
col_collection_1.objects.link(ob_bannerfront_001)
col_collection_1.objects.link(ob_lamp)
col_collection_2.objects.link(ob_bannerback_001)
col_collection_2.objects.link(ob_bannerfront_001)
col_collection_3.objects.link(ob_bannerback_001)
col_collection_3.objects.link(ob_bannerfront_001)
col_collection_4.objects.link(ob_bannerback_001)
col_collection_4.objects.link(ob_bannerfront_001)
col_collection_5.objects.link(ob_bannerback_001)
col_collection_5.objects.link(ob_bannerfront_001)
col_collection_6.objects.link(ob_bannerback_001)
col_collection_6.objects.link(ob_bannerfront_001)
col_collection_7.objects.link(ob_bannerback_001)
col_collection_7.objects.link(ob_bannerfront_001)
col_collection_8.objects.link(ob_bannerback_001)
col_collection_8.objects.link(ob_bannerfront_001)
col_collection_9.objects.link(ob_bannerback_001)
col_collection_9.objects.link(ob_bannerfront_001)
col_collection_10.objects.link(ob_bannerback_001)
col_collection_10.objects.link(ob_bannerfront_001)
col_collection_11.objects.link(ob_bannerback_001)
col_collection_11.objects.link(ob_bannerfront_001)
col_collection_12.objects.link(ob_bannerback_001)
col_collection_12.objects.link(ob_bannerfront_001)
col_collection_13.objects.link(ob_bannerback_001)
col_collection_13.objects.link(ob_bannerfront_001)
col_collection_14.objects.link(ob_bannerback_001)
col_collection_14.objects.link(ob_bannerfront_001)
col_collection_15.objects.link(ob_bannerback_001)
col_collection_15.objects.link(ob_bannerfront_001)
col_collection_16.objects.link(ob_bannerback_001)
col_collection_16.objects.link(ob_bannerfront_001)
col_collection_17.objects.link(ob_bannerback_001)
col_collection_17.objects.link(ob_bannerfront_001)
col_collection_18.objects.link(ob_bannerback_001)
col_collection_18.objects.link(ob_bannerfront_001)
col_collection_19.objects.link(ob_bannerback_001)
col_collection_19.objects.link(ob_bannerfront_001)
col_collection_20.objects.link(ob_bannerback_001)
col_collection_20.objects.link(ob_bannerfront_001)

# ---- scene / render settings (as saved in the file)
scene.frame_start = 0; scene.frame_end = 24; scene.frame_set(7)
scene.render.engine = 'BLENDER_EEVEE_NEXT'
scene.render.resolution_percentage = 50
scene.render.dither_intensity = 0.0
scene.cycles.use_denoising = False
scene.cycles.samples = 128
scene.cycles.sampling_pattern = 'TABULATED_SOBOL'
scene.cycles.use_adaptive_sampling = False
scene.cycles.use_light_tree = False
scene.cycles.blur_glossy = 0.0
scene.cycles.sample_clamp_indirect = 0.0
scene.view_settings.view_transform = 'Standard'
bpy.context.view_layer.update()

# ---- added for rendering (the .blend has no active camera): camera
cam_auto = bpy.data.cameras.new('AutoCamera')
cam_auto.lens = 50.0
cam_auto.sensor_width = 36.0
cam_auto.clip_end = 1000.0
ob_auto_camera = bpy.data.objects.new('AutoCamera', cam_auto)
scene.collection.objects.link(ob_auto_camera)
ob_auto_camera.location = (20.0374, -19.0388, 8.06075)
ob_auto_camera.rotation_euler = (1.09748, -7.21219e-08, 0.694738)
scene.camera = ob_auto_camera
bpy.context.view_layer.update()
